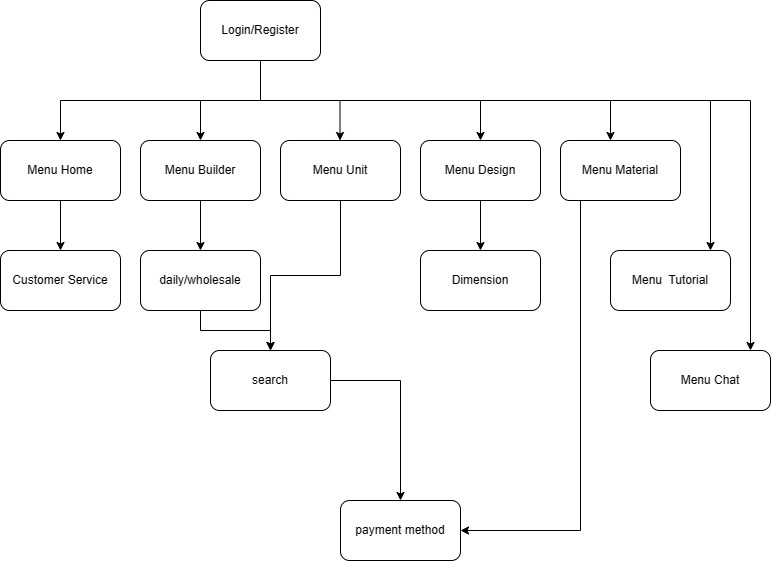

The diagram above was exported from draw.io. Its source (the exported page's mxGraphModel, read from the mxfile embedded in the PNG):
<mxGraphModel dx="1452" dy="652" grid="1" gridSize="10" guides="1" tooltips="1" connect="1" arrows="1" fold="1" page="1" pageScale="1" pageWidth="850" pageHeight="1100" math="0" shadow="0">
  <root>
    <mxCell id="0" />
    <mxCell id="1" parent="0" />
    <mxCell id="xyk99If1UyTYs0t74F_y-1" value="Login/Register" style="rounded=1;whiteSpace=wrap;html=1;" vertex="1" parent="1">
      <mxGeometry x="240" y="90" width="120" height="60" as="geometry" />
    </mxCell>
    <mxCell id="xyk99If1UyTYs0t74F_y-17" value="" style="edgeStyle=orthogonalEdgeStyle;rounded=0;orthogonalLoop=1;jettySize=auto;html=1;" edge="1" parent="1" source="xyk99If1UyTYs0t74F_y-2" target="xyk99If1UyTYs0t74F_y-16">
      <mxGeometry relative="1" as="geometry" />
    </mxCell>
    <mxCell id="xyk99If1UyTYs0t74F_y-2" value="Menu Home" style="rounded=1;whiteSpace=wrap;html=1;" vertex="1" parent="1">
      <mxGeometry x="40" y="230" width="120" height="60" as="geometry" />
    </mxCell>
    <mxCell id="xyk99If1UyTYs0t74F_y-20" value="" style="edgeStyle=orthogonalEdgeStyle;rounded=0;orthogonalLoop=1;jettySize=auto;html=1;" edge="1" parent="1" source="xyk99If1UyTYs0t74F_y-4" target="xyk99If1UyTYs0t74F_y-18">
      <mxGeometry relative="1" as="geometry" />
    </mxCell>
    <mxCell id="xyk99If1UyTYs0t74F_y-4" value="Menu Builder" style="rounded=1;whiteSpace=wrap;html=1;" vertex="1" parent="1">
      <mxGeometry x="180" y="230" width="120" height="60" as="geometry" />
    </mxCell>
    <mxCell id="xyk99If1UyTYs0t74F_y-30" style="edgeStyle=orthogonalEdgeStyle;rounded=0;orthogonalLoop=1;jettySize=auto;html=1;" edge="1" parent="1" source="xyk99If1UyTYs0t74F_y-5" target="xyk99If1UyTYs0t74F_y-13">
      <mxGeometry relative="1" as="geometry" />
    </mxCell>
    <mxCell id="xyk99If1UyTYs0t74F_y-5" value="Menu Unit" style="rounded=1;whiteSpace=wrap;html=1;" vertex="1" parent="1">
      <mxGeometry x="320" y="230" width="120" height="60" as="geometry" />
    </mxCell>
    <mxCell id="xyk99If1UyTYs0t74F_y-28" value="" style="edgeStyle=orthogonalEdgeStyle;rounded=0;orthogonalLoop=1;jettySize=auto;html=1;" edge="1" parent="1" source="xyk99If1UyTYs0t74F_y-6" target="xyk99If1UyTYs0t74F_y-21">
      <mxGeometry relative="1" as="geometry" />
    </mxCell>
    <mxCell id="xyk99If1UyTYs0t74F_y-6" value="Menu Design" style="rounded=1;whiteSpace=wrap;html=1;" vertex="1" parent="1">
      <mxGeometry x="460" y="230" width="120" height="60" as="geometry" />
    </mxCell>
    <mxCell id="xyk99If1UyTYs0t74F_y-7" value="" style="endArrow=none;html=1;rounded=0;" edge="1" parent="1">
      <mxGeometry width="50" height="50" relative="1" as="geometry">
        <mxPoint x="100" y="190" as="sourcePoint" />
        <mxPoint x="790" y="190" as="targetPoint" />
      </mxGeometry>
    </mxCell>
    <mxCell id="xyk99If1UyTYs0t74F_y-8" value="" style="endArrow=none;html=1;rounded=0;entryX=0.5;entryY=1;entryDx=0;entryDy=0;" edge="1" parent="1" target="xyk99If1UyTYs0t74F_y-1">
      <mxGeometry width="50" height="50" relative="1" as="geometry">
        <mxPoint x="300" y="190" as="sourcePoint" />
        <mxPoint x="310" y="150" as="targetPoint" />
      </mxGeometry>
    </mxCell>
    <mxCell id="xyk99If1UyTYs0t74F_y-9" value="" style="endArrow=classic;html=1;rounded=0;" edge="1" parent="1" target="xyk99If1UyTYs0t74F_y-2">
      <mxGeometry width="50" height="50" relative="1" as="geometry">
        <mxPoint x="100" y="190" as="sourcePoint" />
        <mxPoint x="320" y="300" as="targetPoint" />
      </mxGeometry>
    </mxCell>
    <mxCell id="xyk99If1UyTYs0t74F_y-10" value="" style="endArrow=classic;html=1;rounded=0;entryX=0.5;entryY=0;entryDx=0;entryDy=0;" edge="1" parent="1" target="xyk99If1UyTYs0t74F_y-4">
      <mxGeometry width="50" height="50" relative="1" as="geometry">
        <mxPoint x="240" y="190" as="sourcePoint" />
        <mxPoint x="110" y="240" as="targetPoint" />
      </mxGeometry>
    </mxCell>
    <mxCell id="xyk99If1UyTYs0t74F_y-11" value="" style="endArrow=classic;html=1;rounded=0;entryX=0.5;entryY=0;entryDx=0;entryDy=0;" edge="1" parent="1">
      <mxGeometry width="50" height="50" relative="1" as="geometry">
        <mxPoint x="379.5" y="190" as="sourcePoint" />
        <mxPoint x="379.5" y="230" as="targetPoint" />
      </mxGeometry>
    </mxCell>
    <mxCell id="xyk99If1UyTYs0t74F_y-12" value="" style="endArrow=classic;html=1;rounded=0;entryX=0.5;entryY=0;entryDx=0;entryDy=0;" edge="1" parent="1" target="xyk99If1UyTYs0t74F_y-6">
      <mxGeometry width="50" height="50" relative="1" as="geometry">
        <mxPoint x="520" y="190" as="sourcePoint" />
        <mxPoint x="389.5" y="240" as="targetPoint" />
      </mxGeometry>
    </mxCell>
    <mxCell id="xyk99If1UyTYs0t74F_y-32" style="edgeStyle=orthogonalEdgeStyle;rounded=0;orthogonalLoop=1;jettySize=auto;html=1;" edge="1" parent="1" source="xyk99If1UyTYs0t74F_y-13" target="xyk99If1UyTYs0t74F_y-19">
      <mxGeometry relative="1" as="geometry" />
    </mxCell>
    <mxCell id="xyk99If1UyTYs0t74F_y-13" value="search" style="rounded=1;whiteSpace=wrap;html=1;" vertex="1" parent="1">
      <mxGeometry x="250" y="440" width="120" height="60" as="geometry" />
    </mxCell>
    <mxCell id="xyk99If1UyTYs0t74F_y-16" value="Customer Service" style="whiteSpace=wrap;html=1;rounded=1;" vertex="1" parent="1">
      <mxGeometry x="40" y="340" width="120" height="60" as="geometry" />
    </mxCell>
    <mxCell id="xyk99If1UyTYs0t74F_y-31" style="edgeStyle=orthogonalEdgeStyle;rounded=0;orthogonalLoop=1;jettySize=auto;html=1;" edge="1" parent="1" source="xyk99If1UyTYs0t74F_y-18" target="xyk99If1UyTYs0t74F_y-13">
      <mxGeometry relative="1" as="geometry" />
    </mxCell>
    <mxCell id="xyk99If1UyTYs0t74F_y-18" value="daily/wholesale" style="rounded=1;whiteSpace=wrap;html=1;" vertex="1" parent="1">
      <mxGeometry x="180" y="340" width="120" height="60" as="geometry" />
    </mxCell>
    <mxCell id="xyk99If1UyTYs0t74F_y-19" value="payment method" style="rounded=1;whiteSpace=wrap;html=1;" vertex="1" parent="1">
      <mxGeometry x="380" y="590" width="120" height="60" as="geometry" />
    </mxCell>
    <mxCell id="xyk99If1UyTYs0t74F_y-21" value="Dimension" style="rounded=1;whiteSpace=wrap;html=1;" vertex="1" parent="1">
      <mxGeometry x="460" y="340" width="120" height="60" as="geometry" />
    </mxCell>
    <mxCell id="xyk99If1UyTYs0t74F_y-33" style="edgeStyle=orthogonalEdgeStyle;rounded=0;orthogonalLoop=1;jettySize=auto;html=1;" edge="1" parent="1" source="xyk99If1UyTYs0t74F_y-22" target="xyk99If1UyTYs0t74F_y-19">
      <mxGeometry relative="1" as="geometry">
        <Array as="points">
          <mxPoint x="620" y="620" />
        </Array>
      </mxGeometry>
    </mxCell>
    <mxCell id="xyk99If1UyTYs0t74F_y-22" value="Menu Material" style="rounded=1;whiteSpace=wrap;html=1;" vertex="1" parent="1">
      <mxGeometry x="600" y="230" width="120" height="60" as="geometry" />
    </mxCell>
    <mxCell id="xyk99If1UyTYs0t74F_y-23" value="Menu&amp;nbsp; Tutorial" style="rounded=1;whiteSpace=wrap;html=1;" vertex="1" parent="1">
      <mxGeometry x="650" y="340" width="120" height="60" as="geometry" />
    </mxCell>
    <mxCell id="xyk99If1UyTYs0t74F_y-24" value="Menu Chat" style="rounded=1;whiteSpace=wrap;html=1;" vertex="1" parent="1">
      <mxGeometry x="690" y="440" width="120" height="60" as="geometry" />
    </mxCell>
    <mxCell id="xyk99If1UyTYs0t74F_y-25" value="" style="endArrow=classic;html=1;rounded=0;entryX=0.5;entryY=0;entryDx=0;entryDy=0;" edge="1" parent="1">
      <mxGeometry width="50" height="50" relative="1" as="geometry">
        <mxPoint x="650" y="190" as="sourcePoint" />
        <mxPoint x="650" y="230" as="targetPoint" />
      </mxGeometry>
    </mxCell>
    <mxCell id="xyk99If1UyTYs0t74F_y-26" value="" style="endArrow=classic;html=1;rounded=0;entryX=0.5;entryY=0;entryDx=0;entryDy=0;" edge="1" parent="1">
      <mxGeometry width="50" height="50" relative="1" as="geometry">
        <mxPoint x="750" y="190" as="sourcePoint" />
        <mxPoint x="750" y="340" as="targetPoint" />
      </mxGeometry>
    </mxCell>
    <mxCell id="xyk99If1UyTYs0t74F_y-27" value="" style="endArrow=classic;html=1;rounded=0;entryX=0.5;entryY=0;entryDx=0;entryDy=0;" edge="1" parent="1">
      <mxGeometry width="50" height="50" relative="1" as="geometry">
        <mxPoint x="790" y="190" as="sourcePoint" />
        <mxPoint x="790" y="440" as="targetPoint" />
      </mxGeometry>
    </mxCell>
    <mxCell id="xyk99If1UyTYs0t74F_y-29" style="edgeStyle=orthogonalEdgeStyle;rounded=0;orthogonalLoop=1;jettySize=auto;html=1;exitX=0.5;exitY=1;exitDx=0;exitDy=0;" edge="1" parent="1" source="xyk99If1UyTYs0t74F_y-13" target="xyk99If1UyTYs0t74F_y-13">
      <mxGeometry relative="1" as="geometry" />
    </mxCell>
  </root>
</mxGraphModel>